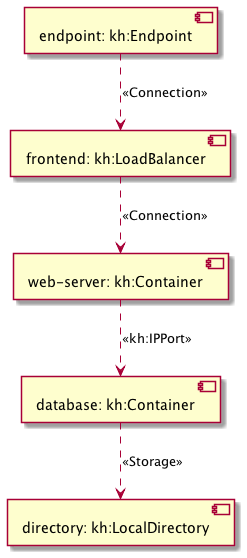

The diagram above was rendered by PlantUML. Its source (embedded in the PNG):
@startuml
skinparam componentStyle uml2
allowmixing

component "endpoint: kh:Endpoint" as node_endpoint
component "frontend: kh:LoadBalancer" as node_frontend
component "web-server: kh:Container" as node_web_server
component "database: kh:Container" as node_database
component "directory: kh:LocalDirectory" as node_directory
node_endpoint ..> node_frontend : <<Connection>>
node_frontend ..> node_web_server : <<Connection>>
node_web_server ..> node_database : <<kh:IPPort>>
node_database ..> node_directory : <<Storage>>
@enduml